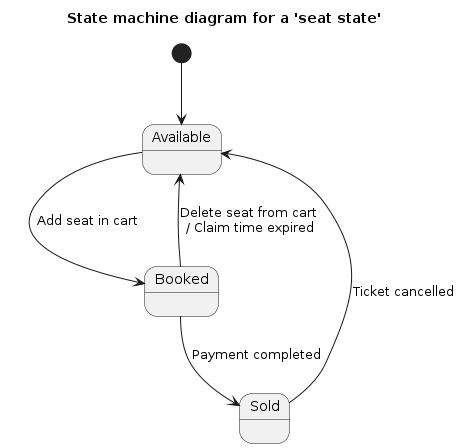

The diagram above was rendered by PlantUML. Its source (embedded in the PNG):
@startuml
title State machine diagram for a 'seat state'

state "Available" as available 
state "Booked" as booked
state "Sold" as sold

[*] --> available
available --> booked : Add seat in cart
booked --> available : Delete seat from cart \n/ Claim time expired
booked --> sold : Payment completed
sold --> available : Ticket cancelled
@enduml